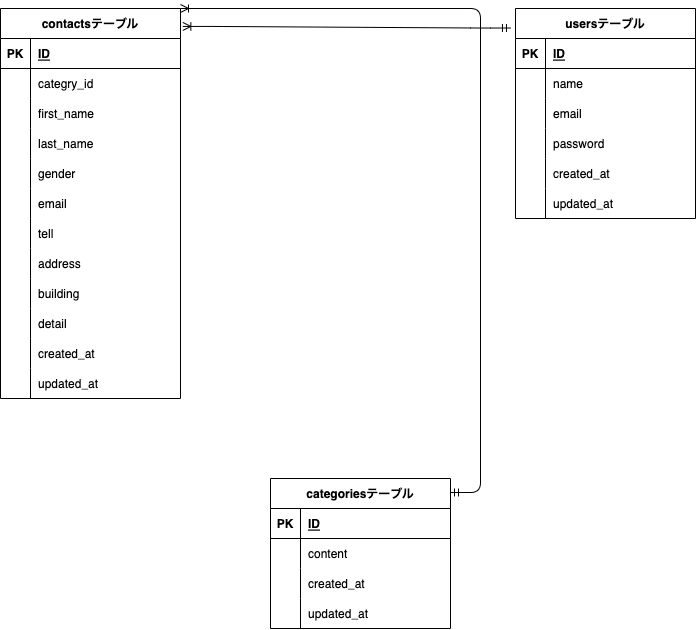

The diagram above was exported from draw.io. Its source (the exported page's mxGraphModel, read from the mxfile embedded in the PNG):
<mxGraphModel dx="820" dy="1323" grid="1" gridSize="10" guides="1" tooltips="1" connect="1" arrows="1" fold="1" page="1" pageScale="1" pageWidth="1169" pageHeight="1654" math="0" shadow="0">
  <root>
    <mxCell id="0" />
    <mxCell id="1" parent="0" />
    <mxCell id="2" value="contactsテーブル" style="shape=table;startSize=30;container=1;collapsible=1;childLayout=tableLayout;fixedRows=1;rowLines=0;fontStyle=1;align=center;resizeLast=1;" vertex="1" parent="1">
      <mxGeometry x="70" y="140" width="180" height="390" as="geometry" />
    </mxCell>
    <mxCell id="3" value="" style="shape=tableRow;horizontal=0;startSize=0;swimlaneHead=0;swimlaneBody=0;fillColor=none;collapsible=0;dropTarget=0;points=[[0,0.5],[1,0.5]];portConstraint=eastwest;top=0;left=0;right=0;bottom=1;" vertex="1" parent="2">
      <mxGeometry y="30" width="180" height="30" as="geometry" />
    </mxCell>
    <mxCell id="4" value="PK" style="shape=partialRectangle;connectable=0;fillColor=none;top=0;left=0;bottom=0;right=0;fontStyle=1;overflow=hidden;" vertex="1" parent="3">
      <mxGeometry width="30" height="30" as="geometry">
        <mxRectangle width="30" height="30" as="alternateBounds" />
      </mxGeometry>
    </mxCell>
    <mxCell id="5" value="ID" style="shape=partialRectangle;connectable=0;fillColor=none;top=0;left=0;bottom=0;right=0;align=left;spacingLeft=6;fontStyle=5;overflow=hidden;" vertex="1" parent="3">
      <mxGeometry x="30" width="150" height="30" as="geometry">
        <mxRectangle width="150" height="30" as="alternateBounds" />
      </mxGeometry>
    </mxCell>
    <mxCell id="6" value="" style="shape=tableRow;horizontal=0;startSize=0;swimlaneHead=0;swimlaneBody=0;fillColor=none;collapsible=0;dropTarget=0;points=[[0,0.5],[1,0.5]];portConstraint=eastwest;top=0;left=0;right=0;bottom=0;" vertex="1" parent="2">
      <mxGeometry y="60" width="180" height="30" as="geometry" />
    </mxCell>
    <mxCell id="7" value="" style="shape=partialRectangle;connectable=0;fillColor=none;top=0;left=0;bottom=0;right=0;editable=1;overflow=hidden;" vertex="1" parent="6">
      <mxGeometry width="30" height="30" as="geometry">
        <mxRectangle width="30" height="30" as="alternateBounds" />
      </mxGeometry>
    </mxCell>
    <mxCell id="8" value="categry_id" style="shape=partialRectangle;connectable=0;fillColor=none;top=0;left=0;bottom=0;right=0;align=left;spacingLeft=6;overflow=hidden;" vertex="1" parent="6">
      <mxGeometry x="30" width="150" height="30" as="geometry">
        <mxRectangle width="150" height="30" as="alternateBounds" />
      </mxGeometry>
    </mxCell>
    <mxCell id="9" value="" style="shape=tableRow;horizontal=0;startSize=0;swimlaneHead=0;swimlaneBody=0;fillColor=none;collapsible=0;dropTarget=0;points=[[0,0.5],[1,0.5]];portConstraint=eastwest;top=0;left=0;right=0;bottom=0;" vertex="1" parent="2">
      <mxGeometry y="90" width="180" height="30" as="geometry" />
    </mxCell>
    <mxCell id="10" value="" style="shape=partialRectangle;connectable=0;fillColor=none;top=0;left=0;bottom=0;right=0;editable=1;overflow=hidden;" vertex="1" parent="9">
      <mxGeometry width="30" height="30" as="geometry">
        <mxRectangle width="30" height="30" as="alternateBounds" />
      </mxGeometry>
    </mxCell>
    <mxCell id="11" value="first_name" style="shape=partialRectangle;connectable=0;fillColor=none;top=0;left=0;bottom=0;right=0;align=left;spacingLeft=6;overflow=hidden;" vertex="1" parent="9">
      <mxGeometry x="30" width="150" height="30" as="geometry">
        <mxRectangle width="150" height="30" as="alternateBounds" />
      </mxGeometry>
    </mxCell>
    <mxCell id="12" value="" style="shape=tableRow;horizontal=0;startSize=0;swimlaneHead=0;swimlaneBody=0;fillColor=none;collapsible=0;dropTarget=0;points=[[0,0.5],[1,0.5]];portConstraint=eastwest;top=0;left=0;right=0;bottom=0;" vertex="1" parent="2">
      <mxGeometry y="120" width="180" height="30" as="geometry" />
    </mxCell>
    <mxCell id="13" value="" style="shape=partialRectangle;connectable=0;fillColor=none;top=0;left=0;bottom=0;right=0;editable=1;overflow=hidden;" vertex="1" parent="12">
      <mxGeometry width="30" height="30" as="geometry">
        <mxRectangle width="30" height="30" as="alternateBounds" />
      </mxGeometry>
    </mxCell>
    <mxCell id="14" value="last_name" style="shape=partialRectangle;connectable=0;fillColor=none;top=0;left=0;bottom=0;right=0;align=left;spacingLeft=6;overflow=hidden;" vertex="1" parent="12">
      <mxGeometry x="30" width="150" height="30" as="geometry">
        <mxRectangle width="150" height="30" as="alternateBounds" />
      </mxGeometry>
    </mxCell>
    <mxCell id="15" value="" style="shape=tableRow;horizontal=0;startSize=0;swimlaneHead=0;swimlaneBody=0;fillColor=none;collapsible=0;dropTarget=0;points=[[0,0.5],[1,0.5]];portConstraint=eastwest;top=0;left=0;right=0;bottom=0;" vertex="1" parent="2">
      <mxGeometry y="150" width="180" height="30" as="geometry" />
    </mxCell>
    <mxCell id="16" value="" style="shape=partialRectangle;connectable=0;fillColor=none;top=0;left=0;bottom=0;right=0;editable=1;overflow=hidden;" vertex="1" parent="15">
      <mxGeometry width="30" height="30" as="geometry">
        <mxRectangle width="30" height="30" as="alternateBounds" />
      </mxGeometry>
    </mxCell>
    <mxCell id="17" value="gender" style="shape=partialRectangle;connectable=0;fillColor=none;top=0;left=0;bottom=0;right=0;align=left;spacingLeft=6;overflow=hidden;" vertex="1" parent="15">
      <mxGeometry x="30" width="150" height="30" as="geometry">
        <mxRectangle width="150" height="30" as="alternateBounds" />
      </mxGeometry>
    </mxCell>
    <mxCell id="18" value="" style="shape=tableRow;horizontal=0;startSize=0;swimlaneHead=0;swimlaneBody=0;fillColor=none;collapsible=0;dropTarget=0;points=[[0,0.5],[1,0.5]];portConstraint=eastwest;top=0;left=0;right=0;bottom=0;" vertex="1" parent="2">
      <mxGeometry y="180" width="180" height="30" as="geometry" />
    </mxCell>
    <mxCell id="19" value="" style="shape=partialRectangle;connectable=0;fillColor=none;top=0;left=0;bottom=0;right=0;editable=1;overflow=hidden;" vertex="1" parent="18">
      <mxGeometry width="30" height="30" as="geometry">
        <mxRectangle width="30" height="30" as="alternateBounds" />
      </mxGeometry>
    </mxCell>
    <mxCell id="20" value="email" style="shape=partialRectangle;connectable=0;fillColor=none;top=0;left=0;bottom=0;right=0;align=left;spacingLeft=6;overflow=hidden;" vertex="1" parent="18">
      <mxGeometry x="30" width="150" height="30" as="geometry">
        <mxRectangle width="150" height="30" as="alternateBounds" />
      </mxGeometry>
    </mxCell>
    <mxCell id="21" value="" style="shape=tableRow;horizontal=0;startSize=0;swimlaneHead=0;swimlaneBody=0;fillColor=none;collapsible=0;dropTarget=0;points=[[0,0.5],[1,0.5]];portConstraint=eastwest;top=0;left=0;right=0;bottom=0;" vertex="1" parent="2">
      <mxGeometry y="210" width="180" height="30" as="geometry" />
    </mxCell>
    <mxCell id="22" value="" style="shape=partialRectangle;connectable=0;fillColor=none;top=0;left=0;bottom=0;right=0;editable=1;overflow=hidden;" vertex="1" parent="21">
      <mxGeometry width="30" height="30" as="geometry">
        <mxRectangle width="30" height="30" as="alternateBounds" />
      </mxGeometry>
    </mxCell>
    <mxCell id="23" value="tell" style="shape=partialRectangle;connectable=0;fillColor=none;top=0;left=0;bottom=0;right=0;align=left;spacingLeft=6;overflow=hidden;" vertex="1" parent="21">
      <mxGeometry x="30" width="150" height="30" as="geometry">
        <mxRectangle width="150" height="30" as="alternateBounds" />
      </mxGeometry>
    </mxCell>
    <mxCell id="24" value="" style="shape=tableRow;horizontal=0;startSize=0;swimlaneHead=0;swimlaneBody=0;fillColor=none;collapsible=0;dropTarget=0;points=[[0,0.5],[1,0.5]];portConstraint=eastwest;top=0;left=0;right=0;bottom=0;" vertex="1" parent="2">
      <mxGeometry y="240" width="180" height="30" as="geometry" />
    </mxCell>
    <mxCell id="25" value="" style="shape=partialRectangle;connectable=0;fillColor=none;top=0;left=0;bottom=0;right=0;editable=1;overflow=hidden;" vertex="1" parent="24">
      <mxGeometry width="30" height="30" as="geometry">
        <mxRectangle width="30" height="30" as="alternateBounds" />
      </mxGeometry>
    </mxCell>
    <mxCell id="26" value="address" style="shape=partialRectangle;connectable=0;fillColor=none;top=0;left=0;bottom=0;right=0;align=left;spacingLeft=6;overflow=hidden;" vertex="1" parent="24">
      <mxGeometry x="30" width="150" height="30" as="geometry">
        <mxRectangle width="150" height="30" as="alternateBounds" />
      </mxGeometry>
    </mxCell>
    <mxCell id="27" value="" style="shape=tableRow;horizontal=0;startSize=0;swimlaneHead=0;swimlaneBody=0;fillColor=none;collapsible=0;dropTarget=0;points=[[0,0.5],[1,0.5]];portConstraint=eastwest;top=0;left=0;right=0;bottom=0;" vertex="1" parent="2">
      <mxGeometry y="270" width="180" height="30" as="geometry" />
    </mxCell>
    <mxCell id="28" value="" style="shape=partialRectangle;connectable=0;fillColor=none;top=0;left=0;bottom=0;right=0;editable=1;overflow=hidden;" vertex="1" parent="27">
      <mxGeometry width="30" height="30" as="geometry">
        <mxRectangle width="30" height="30" as="alternateBounds" />
      </mxGeometry>
    </mxCell>
    <mxCell id="29" value="building" style="shape=partialRectangle;connectable=0;fillColor=none;top=0;left=0;bottom=0;right=0;align=left;spacingLeft=6;overflow=hidden;" vertex="1" parent="27">
      <mxGeometry x="30" width="150" height="30" as="geometry">
        <mxRectangle width="150" height="30" as="alternateBounds" />
      </mxGeometry>
    </mxCell>
    <mxCell id="30" value="" style="shape=tableRow;horizontal=0;startSize=0;swimlaneHead=0;swimlaneBody=0;fillColor=none;collapsible=0;dropTarget=0;points=[[0,0.5],[1,0.5]];portConstraint=eastwest;top=0;left=0;right=0;bottom=0;" vertex="1" parent="2">
      <mxGeometry y="300" width="180" height="30" as="geometry" />
    </mxCell>
    <mxCell id="31" value="" style="shape=partialRectangle;connectable=0;fillColor=none;top=0;left=0;bottom=0;right=0;editable=1;overflow=hidden;" vertex="1" parent="30">
      <mxGeometry width="30" height="30" as="geometry">
        <mxRectangle width="30" height="30" as="alternateBounds" />
      </mxGeometry>
    </mxCell>
    <mxCell id="32" value="detail" style="shape=partialRectangle;connectable=0;fillColor=none;top=0;left=0;bottom=0;right=0;align=left;spacingLeft=6;overflow=hidden;" vertex="1" parent="30">
      <mxGeometry x="30" width="150" height="30" as="geometry">
        <mxRectangle width="150" height="30" as="alternateBounds" />
      </mxGeometry>
    </mxCell>
    <mxCell id="33" value="" style="shape=tableRow;horizontal=0;startSize=0;swimlaneHead=0;swimlaneBody=0;fillColor=none;collapsible=0;dropTarget=0;points=[[0,0.5],[1,0.5]];portConstraint=eastwest;top=0;left=0;right=0;bottom=0;" vertex="1" parent="2">
      <mxGeometry y="330" width="180" height="30" as="geometry" />
    </mxCell>
    <mxCell id="34" value="" style="shape=partialRectangle;connectable=0;fillColor=none;top=0;left=0;bottom=0;right=0;editable=1;overflow=hidden;" vertex="1" parent="33">
      <mxGeometry width="30" height="30" as="geometry">
        <mxRectangle width="30" height="30" as="alternateBounds" />
      </mxGeometry>
    </mxCell>
    <mxCell id="35" value="created_at" style="shape=partialRectangle;connectable=0;fillColor=none;top=0;left=0;bottom=0;right=0;align=left;spacingLeft=6;overflow=hidden;" vertex="1" parent="33">
      <mxGeometry x="30" width="150" height="30" as="geometry">
        <mxRectangle width="150" height="30" as="alternateBounds" />
      </mxGeometry>
    </mxCell>
    <mxCell id="36" value="" style="shape=tableRow;horizontal=0;startSize=0;swimlaneHead=0;swimlaneBody=0;fillColor=none;collapsible=0;dropTarget=0;points=[[0,0.5],[1,0.5]];portConstraint=eastwest;top=0;left=0;right=0;bottom=0;" vertex="1" parent="2">
      <mxGeometry y="360" width="180" height="30" as="geometry" />
    </mxCell>
    <mxCell id="37" value="" style="shape=partialRectangle;connectable=0;fillColor=none;top=0;left=0;bottom=0;right=0;editable=1;overflow=hidden;" vertex="1" parent="36">
      <mxGeometry width="30" height="30" as="geometry">
        <mxRectangle width="30" height="30" as="alternateBounds" />
      </mxGeometry>
    </mxCell>
    <mxCell id="38" value="updated_at" style="shape=partialRectangle;connectable=0;fillColor=none;top=0;left=0;bottom=0;right=0;align=left;spacingLeft=6;overflow=hidden;" vertex="1" parent="36">
      <mxGeometry x="30" width="150" height="30" as="geometry">
        <mxRectangle width="150" height="30" as="alternateBounds" />
      </mxGeometry>
    </mxCell>
    <mxCell id="39" value="categoriesテーブル" style="shape=table;startSize=30;container=1;collapsible=1;childLayout=tableLayout;fixedRows=1;rowLines=0;fontStyle=1;align=center;resizeLast=1;" vertex="1" parent="1">
      <mxGeometry x="340" y="610" width="180" height="150" as="geometry" />
    </mxCell>
    <mxCell id="40" value="" style="shape=tableRow;horizontal=0;startSize=0;swimlaneHead=0;swimlaneBody=0;fillColor=none;collapsible=0;dropTarget=0;points=[[0,0.5],[1,0.5]];portConstraint=eastwest;top=0;left=0;right=0;bottom=1;" vertex="1" parent="39">
      <mxGeometry y="30" width="180" height="30" as="geometry" />
    </mxCell>
    <mxCell id="41" value="PK" style="shape=partialRectangle;connectable=0;fillColor=none;top=0;left=0;bottom=0;right=0;fontStyle=1;overflow=hidden;" vertex="1" parent="40">
      <mxGeometry width="30" height="30" as="geometry">
        <mxRectangle width="30" height="30" as="alternateBounds" />
      </mxGeometry>
    </mxCell>
    <mxCell id="42" value="ID" style="shape=partialRectangle;connectable=0;fillColor=none;top=0;left=0;bottom=0;right=0;align=left;spacingLeft=6;fontStyle=5;overflow=hidden;" vertex="1" parent="40">
      <mxGeometry x="30" width="150" height="30" as="geometry">
        <mxRectangle width="150" height="30" as="alternateBounds" />
      </mxGeometry>
    </mxCell>
    <mxCell id="43" value="" style="shape=tableRow;horizontal=0;startSize=0;swimlaneHead=0;swimlaneBody=0;fillColor=none;collapsible=0;dropTarget=0;points=[[0,0.5],[1,0.5]];portConstraint=eastwest;top=0;left=0;right=0;bottom=0;" vertex="1" parent="39">
      <mxGeometry y="60" width="180" height="30" as="geometry" />
    </mxCell>
    <mxCell id="44" value="" style="shape=partialRectangle;connectable=0;fillColor=none;top=0;left=0;bottom=0;right=0;editable=1;overflow=hidden;" vertex="1" parent="43">
      <mxGeometry width="30" height="30" as="geometry">
        <mxRectangle width="30" height="30" as="alternateBounds" />
      </mxGeometry>
    </mxCell>
    <mxCell id="45" value="content" style="shape=partialRectangle;connectable=0;fillColor=none;top=0;left=0;bottom=0;right=0;align=left;spacingLeft=6;overflow=hidden;" vertex="1" parent="43">
      <mxGeometry x="30" width="150" height="30" as="geometry">
        <mxRectangle width="150" height="30" as="alternateBounds" />
      </mxGeometry>
    </mxCell>
    <mxCell id="46" value="" style="shape=tableRow;horizontal=0;startSize=0;swimlaneHead=0;swimlaneBody=0;fillColor=none;collapsible=0;dropTarget=0;points=[[0,0.5],[1,0.5]];portConstraint=eastwest;top=0;left=0;right=0;bottom=0;" vertex="1" parent="39">
      <mxGeometry y="90" width="180" height="30" as="geometry" />
    </mxCell>
    <mxCell id="47" value="" style="shape=partialRectangle;connectable=0;fillColor=none;top=0;left=0;bottom=0;right=0;editable=1;overflow=hidden;" vertex="1" parent="46">
      <mxGeometry width="30" height="30" as="geometry">
        <mxRectangle width="30" height="30" as="alternateBounds" />
      </mxGeometry>
    </mxCell>
    <mxCell id="48" value="created_at" style="shape=partialRectangle;connectable=0;fillColor=none;top=0;left=0;bottom=0;right=0;align=left;spacingLeft=6;overflow=hidden;" vertex="1" parent="46">
      <mxGeometry x="30" width="150" height="30" as="geometry">
        <mxRectangle width="150" height="30" as="alternateBounds" />
      </mxGeometry>
    </mxCell>
    <mxCell id="49" value="" style="shape=tableRow;horizontal=0;startSize=0;swimlaneHead=0;swimlaneBody=0;fillColor=none;collapsible=0;dropTarget=0;points=[[0,0.5],[1,0.5]];portConstraint=eastwest;top=0;left=0;right=0;bottom=0;" vertex="1" parent="39">
      <mxGeometry y="120" width="180" height="30" as="geometry" />
    </mxCell>
    <mxCell id="50" value="" style="shape=partialRectangle;connectable=0;fillColor=none;top=0;left=0;bottom=0;right=0;editable=1;overflow=hidden;" vertex="1" parent="49">
      <mxGeometry width="30" height="30" as="geometry">
        <mxRectangle width="30" height="30" as="alternateBounds" />
      </mxGeometry>
    </mxCell>
    <mxCell id="51" value="updated_at" style="shape=partialRectangle;connectable=0;fillColor=none;top=0;left=0;bottom=0;right=0;align=left;spacingLeft=6;overflow=hidden;" vertex="1" parent="49">
      <mxGeometry x="30" width="150" height="30" as="geometry">
        <mxRectangle width="150" height="30" as="alternateBounds" />
      </mxGeometry>
    </mxCell>
    <mxCell id="55" value="usersテーブル" style="shape=table;startSize=30;container=1;collapsible=1;childLayout=tableLayout;fixedRows=1;rowLines=0;fontStyle=1;align=center;resizeLast=1;" vertex="1" parent="1">
      <mxGeometry x="585" y="140" width="180" height="210" as="geometry" />
    </mxCell>
    <mxCell id="56" value="" style="shape=tableRow;horizontal=0;startSize=0;swimlaneHead=0;swimlaneBody=0;fillColor=none;collapsible=0;dropTarget=0;points=[[0,0.5],[1,0.5]];portConstraint=eastwest;top=0;left=0;right=0;bottom=1;" vertex="1" parent="55">
      <mxGeometry y="30" width="180" height="30" as="geometry" />
    </mxCell>
    <mxCell id="57" value="PK" style="shape=partialRectangle;connectable=0;fillColor=none;top=0;left=0;bottom=0;right=0;fontStyle=1;overflow=hidden;" vertex="1" parent="56">
      <mxGeometry width="30" height="30" as="geometry">
        <mxRectangle width="30" height="30" as="alternateBounds" />
      </mxGeometry>
    </mxCell>
    <mxCell id="58" value="ID" style="shape=partialRectangle;connectable=0;fillColor=none;top=0;left=0;bottom=0;right=0;align=left;spacingLeft=6;fontStyle=5;overflow=hidden;" vertex="1" parent="56">
      <mxGeometry x="30" width="150" height="30" as="geometry">
        <mxRectangle width="150" height="30" as="alternateBounds" />
      </mxGeometry>
    </mxCell>
    <mxCell id="59" value="" style="shape=tableRow;horizontal=0;startSize=0;swimlaneHead=0;swimlaneBody=0;fillColor=none;collapsible=0;dropTarget=0;points=[[0,0.5],[1,0.5]];portConstraint=eastwest;top=0;left=0;right=0;bottom=0;" vertex="1" parent="55">
      <mxGeometry y="60" width="180" height="30" as="geometry" />
    </mxCell>
    <mxCell id="60" value="" style="shape=partialRectangle;connectable=0;fillColor=none;top=0;left=0;bottom=0;right=0;editable=1;overflow=hidden;" vertex="1" parent="59">
      <mxGeometry width="30" height="30" as="geometry">
        <mxRectangle width="30" height="30" as="alternateBounds" />
      </mxGeometry>
    </mxCell>
    <mxCell id="61" value="name" style="shape=partialRectangle;connectable=0;fillColor=none;top=0;left=0;bottom=0;right=0;align=left;spacingLeft=6;overflow=hidden;" vertex="1" parent="59">
      <mxGeometry x="30" width="150" height="30" as="geometry">
        <mxRectangle width="150" height="30" as="alternateBounds" />
      </mxGeometry>
    </mxCell>
    <mxCell id="62" value="" style="shape=tableRow;horizontal=0;startSize=0;swimlaneHead=0;swimlaneBody=0;fillColor=none;collapsible=0;dropTarget=0;points=[[0,0.5],[1,0.5]];portConstraint=eastwest;top=0;left=0;right=0;bottom=0;" vertex="1" parent="55">
      <mxGeometry y="90" width="180" height="30" as="geometry" />
    </mxCell>
    <mxCell id="63" value="" style="shape=partialRectangle;connectable=0;fillColor=none;top=0;left=0;bottom=0;right=0;editable=1;overflow=hidden;" vertex="1" parent="62">
      <mxGeometry width="30" height="30" as="geometry">
        <mxRectangle width="30" height="30" as="alternateBounds" />
      </mxGeometry>
    </mxCell>
    <mxCell id="64" value="email" style="shape=partialRectangle;connectable=0;fillColor=none;top=0;left=0;bottom=0;right=0;align=left;spacingLeft=6;overflow=hidden;" vertex="1" parent="62">
      <mxGeometry x="30" width="150" height="30" as="geometry">
        <mxRectangle width="150" height="30" as="alternateBounds" />
      </mxGeometry>
    </mxCell>
    <mxCell id="65" value="" style="shape=tableRow;horizontal=0;startSize=0;swimlaneHead=0;swimlaneBody=0;fillColor=none;collapsible=0;dropTarget=0;points=[[0,0.5],[1,0.5]];portConstraint=eastwest;top=0;left=0;right=0;bottom=0;" vertex="1" parent="55">
      <mxGeometry y="120" width="180" height="30" as="geometry" />
    </mxCell>
    <mxCell id="66" value="" style="shape=partialRectangle;connectable=0;fillColor=none;top=0;left=0;bottom=0;right=0;editable=1;overflow=hidden;" vertex="1" parent="65">
      <mxGeometry width="30" height="30" as="geometry">
        <mxRectangle width="30" height="30" as="alternateBounds" />
      </mxGeometry>
    </mxCell>
    <mxCell id="67" value="password" style="shape=partialRectangle;connectable=0;fillColor=none;top=0;left=0;bottom=0;right=0;align=left;spacingLeft=6;overflow=hidden;" vertex="1" parent="65">
      <mxGeometry x="30" width="150" height="30" as="geometry">
        <mxRectangle width="150" height="30" as="alternateBounds" />
      </mxGeometry>
    </mxCell>
    <mxCell id="68" value="" style="shape=tableRow;horizontal=0;startSize=0;swimlaneHead=0;swimlaneBody=0;fillColor=none;collapsible=0;dropTarget=0;points=[[0,0.5],[1,0.5]];portConstraint=eastwest;top=0;left=0;right=0;bottom=0;" vertex="1" parent="55">
      <mxGeometry y="150" width="180" height="30" as="geometry" />
    </mxCell>
    <mxCell id="69" value="" style="shape=partialRectangle;connectable=0;fillColor=none;top=0;left=0;bottom=0;right=0;editable=1;overflow=hidden;" vertex="1" parent="68">
      <mxGeometry width="30" height="30" as="geometry">
        <mxRectangle width="30" height="30" as="alternateBounds" />
      </mxGeometry>
    </mxCell>
    <mxCell id="70" value="created_at" style="shape=partialRectangle;connectable=0;fillColor=none;top=0;left=0;bottom=0;right=0;align=left;spacingLeft=6;overflow=hidden;" vertex="1" parent="68">
      <mxGeometry x="30" width="150" height="30" as="geometry">
        <mxRectangle width="150" height="30" as="alternateBounds" />
      </mxGeometry>
    </mxCell>
    <mxCell id="71" value="" style="shape=tableRow;horizontal=0;startSize=0;swimlaneHead=0;swimlaneBody=0;fillColor=none;collapsible=0;dropTarget=0;points=[[0,0.5],[1,0.5]];portConstraint=eastwest;top=0;left=0;right=0;bottom=0;" vertex="1" parent="55">
      <mxGeometry y="180" width="180" height="30" as="geometry" />
    </mxCell>
    <mxCell id="72" value="" style="shape=partialRectangle;connectable=0;fillColor=none;top=0;left=0;bottom=0;right=0;editable=1;overflow=hidden;" vertex="1" parent="71">
      <mxGeometry width="30" height="30" as="geometry">
        <mxRectangle width="30" height="30" as="alternateBounds" />
      </mxGeometry>
    </mxCell>
    <mxCell id="73" value="updated_at" style="shape=partialRectangle;connectable=0;fillColor=none;top=0;left=0;bottom=0;right=0;align=left;spacingLeft=6;overflow=hidden;" vertex="1" parent="71">
      <mxGeometry x="30" width="150" height="30" as="geometry">
        <mxRectangle width="150" height="30" as="alternateBounds" />
      </mxGeometry>
    </mxCell>
    <mxCell id="77" value="" style="edgeStyle=entityRelationEdgeStyle;fontSize=12;html=1;endArrow=ERoneToMany;startArrow=ERmandOne;entryX=1.013;entryY=0.046;entryDx=0;entryDy=0;entryPerimeter=0;exitX=-0.028;exitY=0.093;exitDx=0;exitDy=0;exitPerimeter=0;" edge="1" parent="1" source="55" target="2">
      <mxGeometry width="100" height="100" relative="1" as="geometry">
        <mxPoint x="520" y="630" as="sourcePoint" />
        <mxPoint x="370" y="390" as="targetPoint" />
      </mxGeometry>
    </mxCell>
    <mxCell id="78" value="" style="edgeStyle=entityRelationEdgeStyle;fontSize=12;html=1;endArrow=ERoneToMany;startArrow=ERmandOne;entryX=1;entryY=0;entryDx=0;entryDy=0;" edge="1" parent="1" target="2">
      <mxGeometry width="100" height="100" relative="1" as="geometry">
        <mxPoint x="520" y="624" as="sourcePoint" />
        <mxPoint x="262.3399999999999" y="167.94000000000005" as="targetPoint" />
      </mxGeometry>
    </mxCell>
  </root>
</mxGraphModel>